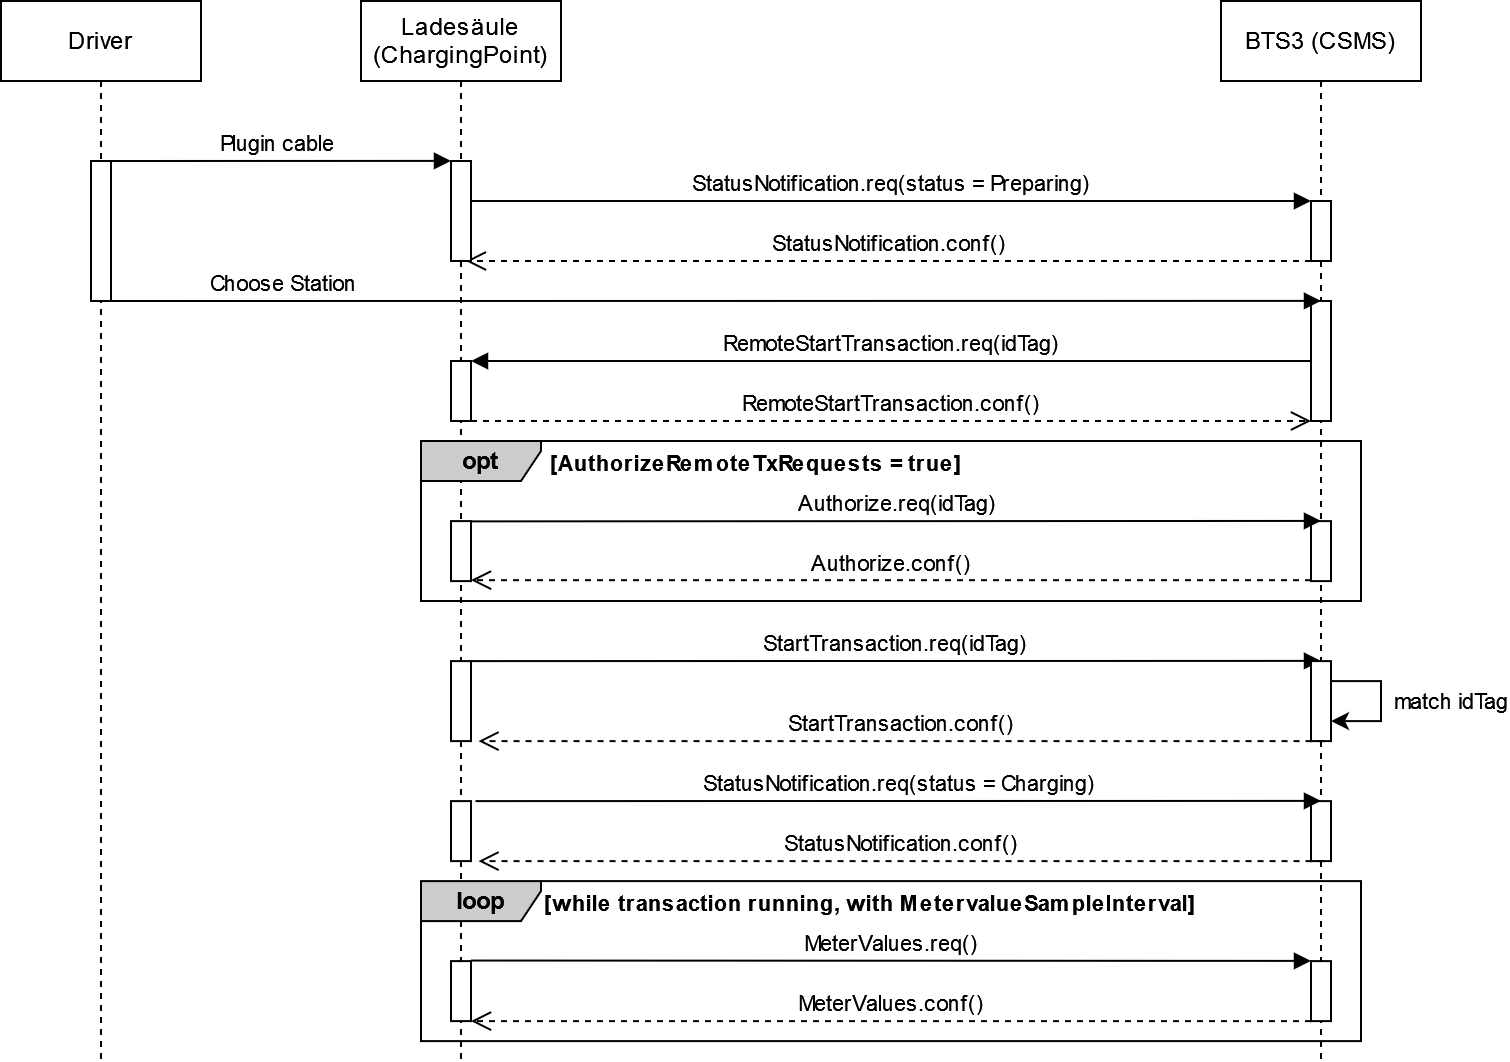

The diagram above was exported from draw.io. Its source (the exported page's mxGraphModel, read from the mxfile embedded in the PNG):
<mxGraphModel dx="1788" dy="141" grid="1" gridSize="10" guides="1" tooltips="1" connect="1" arrows="1" fold="1" page="0" pageScale="1" pageWidth="5000" pageHeight="5000" math="0" shadow="0">
  <root>
    <mxCell id="0" />
    <mxCell id="1" parent="0" />
    <mxCell id="GZKk4mH14EYXhnxPsc4Y-4" value="StartTransaction.req(idTag)" style="html=1;verticalAlign=bottom;endArrow=block;edgeStyle=elbowEdgeStyle;elbow=vertical;curved=0;rounded=0;" parent="1" target="QAzljZ5Z4gRiMwiGpKmE-23" edge="1">
      <mxGeometry relative="1" as="geometry">
        <mxPoint x="-505.5" y="770.05" as="sourcePoint" />
        <mxPoint x="-80" y="770.05" as="targetPoint" />
      </mxGeometry>
    </mxCell>
    <mxCell id="GZKk4mH14EYXhnxPsc4Y-5" value="StatusNotification.conf()" style="html=1;verticalAlign=bottom;endArrow=open;dashed=1;endSize=8;edgeStyle=elbowEdgeStyle;elbow=vertical;curved=0;rounded=0;" parent="1" edge="1">
      <mxGeometry x="0.0001" relative="1" as="geometry">
        <mxPoint x="-507.53142857142865" y="570" as="targetPoint" />
        <mxPoint x="-85.00000000000023" y="570" as="sourcePoint" />
        <Array as="points">
          <mxPoint x="-157.46" y="570" />
        </Array>
        <mxPoint as="offset" />
      </mxGeometry>
    </mxCell>
    <mxCell id="ye6eELkOx0HHNDb-Y731-13" value="BTS3 (CSMS)" style="shape=umlLifeline;perimeter=lifelinePerimeter;whiteSpace=wrap;html=1;container=1;dropTarget=0;collapsible=0;recursiveResize=0;outlineConnect=0;portConstraint=eastwest;newEdgeStyle={&quot;edgeStyle&quot;:&quot;elbowEdgeStyle&quot;,&quot;elbow&quot;:&quot;vertical&quot;,&quot;curved&quot;:0,&quot;rounded&quot;:0};" parent="1" vertex="1">
      <mxGeometry x="-130" y="440" width="100" height="530" as="geometry" />
    </mxCell>
    <mxCell id="GZKk4mH14EYXhnxPsc4Y-3" value="" style="html=1;points=[];perimeter=orthogonalPerimeter;outlineConnect=0;targetShapes=umlLifeline;portConstraint=eastwest;newEdgeStyle={&quot;edgeStyle&quot;:&quot;elbowEdgeStyle&quot;,&quot;elbow&quot;:&quot;vertical&quot;,&quot;curved&quot;:0,&quot;rounded&quot;:0};" parent="ye6eELkOx0HHNDb-Y731-13" vertex="1">
      <mxGeometry x="45" y="100" width="10" height="30" as="geometry" />
    </mxCell>
    <mxCell id="GZKk4mH14EYXhnxPsc4Y-101" value="" style="html=1;points=[];perimeter=orthogonalPerimeter;outlineConnect=0;targetShapes=umlLifeline;portConstraint=eastwest;newEdgeStyle={&quot;edgeStyle&quot;:&quot;elbowEdgeStyle&quot;,&quot;elbow&quot;:&quot;vertical&quot;,&quot;curved&quot;:0,&quot;rounded&quot;:0};" parent="ye6eELkOx0HHNDb-Y731-13" vertex="1">
      <mxGeometry x="45" y="150" width="10" height="60" as="geometry" />
    </mxCell>
    <mxCell id="QAzljZ5Z4gRiMwiGpKmE-12" value="" style="html=1;points=[];perimeter=orthogonalPerimeter;outlineConnect=0;targetShapes=umlLifeline;portConstraint=eastwest;newEdgeStyle={&quot;edgeStyle&quot;:&quot;elbowEdgeStyle&quot;,&quot;elbow&quot;:&quot;vertical&quot;,&quot;curved&quot;:0,&quot;rounded&quot;:0};" parent="ye6eELkOx0HHNDb-Y731-13" vertex="1">
      <mxGeometry x="45" y="480.05" width="10" height="30" as="geometry" />
    </mxCell>
    <mxCell id="QAzljZ5Z4gRiMwiGpKmE-22" value="" style="html=1;points=[];perimeter=orthogonalPerimeter;outlineConnect=0;targetShapes=umlLifeline;portConstraint=eastwest;newEdgeStyle={&quot;edgeStyle&quot;:&quot;elbowEdgeStyle&quot;,&quot;elbow&quot;:&quot;vertical&quot;,&quot;curved&quot;:0,&quot;rounded&quot;:0};" parent="ye6eELkOx0HHNDb-Y731-13" vertex="1">
      <mxGeometry x="45" y="400.05" width="10" height="30" as="geometry" />
    </mxCell>
    <mxCell id="QAzljZ5Z4gRiMwiGpKmE-23" value="" style="html=1;points=[];perimeter=orthogonalPerimeter;outlineConnect=0;targetShapes=umlLifeline;portConstraint=eastwest;newEdgeStyle={&quot;edgeStyle&quot;:&quot;elbowEdgeStyle&quot;,&quot;elbow&quot;:&quot;vertical&quot;,&quot;curved&quot;:0,&quot;rounded&quot;:0};" parent="ye6eELkOx0HHNDb-Y731-13" vertex="1">
      <mxGeometry x="45" y="330.05" width="10" height="40" as="geometry" />
    </mxCell>
    <mxCell id="WxAGOekFS2IMBs6ULZpU-5" style="edgeStyle=orthogonalEdgeStyle;rounded=0;orthogonalLoop=1;jettySize=auto;html=1;elbow=vertical;" parent="ye6eELkOx0HHNDb-Y731-13" source="QAzljZ5Z4gRiMwiGpKmE-23" target="QAzljZ5Z4gRiMwiGpKmE-23" edge="1">
      <mxGeometry relative="1" as="geometry">
        <mxPoint x="60" y="360.05" as="targetPoint" />
        <mxPoint x="60" y="340.05" as="sourcePoint" />
        <Array as="points">
          <mxPoint x="80" y="340.05" />
          <mxPoint x="80" y="360.05" />
        </Array>
      </mxGeometry>
    </mxCell>
    <mxCell id="WxAGOekFS2IMBs6ULZpU-6" value="match idTag" style="edgeLabel;html=1;align=center;verticalAlign=middle;resizable=0;points=[];" parent="WxAGOekFS2IMBs6ULZpU-5" vertex="1" connectable="0">
      <mxGeometry x="-0.0571" y="1" relative="1" as="geometry">
        <mxPoint x="34" y="2" as="offset" />
      </mxGeometry>
    </mxCell>
    <mxCell id="ye6eELkOx0HHNDb-Y731-12" value="&lt;div&gt;Ladesäule (ChargingPoint)&lt;/div&gt;" style="shape=umlLifeline;perimeter=lifelinePerimeter;whiteSpace=wrap;html=1;container=1;dropTarget=0;collapsible=0;recursiveResize=0;outlineConnect=0;portConstraint=eastwest;newEdgeStyle={&quot;edgeStyle&quot;:&quot;elbowEdgeStyle&quot;,&quot;elbow&quot;:&quot;vertical&quot;,&quot;curved&quot;:0,&quot;rounded&quot;:0};" parent="1" vertex="1">
      <mxGeometry x="-560" y="440" width="100" height="530" as="geometry" />
    </mxCell>
    <mxCell id="GZKk4mH14EYXhnxPsc4Y-7" value="" style="html=1;points=[];perimeter=orthogonalPerimeter;outlineConnect=0;targetShapes=umlLifeline;portConstraint=eastwest;newEdgeStyle={&quot;edgeStyle&quot;:&quot;elbowEdgeStyle&quot;,&quot;elbow&quot;:&quot;vertical&quot;,&quot;curved&quot;:0,&quot;rounded&quot;:0};" parent="ye6eELkOx0HHNDb-Y731-12" vertex="1">
      <mxGeometry x="45" y="80" width="10" height="50" as="geometry" />
    </mxCell>
    <mxCell id="iq6TuZNxFYOvAr7fL-pN-10" value="" style="html=1;points=[];perimeter=orthogonalPerimeter;outlineConnect=0;targetShapes=umlLifeline;portConstraint=eastwest;newEdgeStyle={&quot;edgeStyle&quot;:&quot;elbowEdgeStyle&quot;,&quot;elbow&quot;:&quot;vertical&quot;,&quot;curved&quot;:0,&quot;rounded&quot;:0};" parent="ye6eELkOx0HHNDb-Y731-12" vertex="1">
      <mxGeometry x="45" y="180" width="10" height="30" as="geometry" />
    </mxCell>
    <mxCell id="QAzljZ5Z4gRiMwiGpKmE-11" value="" style="html=1;points=[];perimeter=orthogonalPerimeter;outlineConnect=0;targetShapes=umlLifeline;portConstraint=eastwest;newEdgeStyle={&quot;edgeStyle&quot;:&quot;elbowEdgeStyle&quot;,&quot;elbow&quot;:&quot;vertical&quot;,&quot;curved&quot;:0,&quot;rounded&quot;:0};" parent="ye6eELkOx0HHNDb-Y731-12" vertex="1">
      <mxGeometry x="45" y="480.05" width="10" height="30" as="geometry" />
    </mxCell>
    <mxCell id="QAzljZ5Z4gRiMwiGpKmE-20" value="" style="html=1;points=[];perimeter=orthogonalPerimeter;outlineConnect=0;targetShapes=umlLifeline;portConstraint=eastwest;newEdgeStyle={&quot;edgeStyle&quot;:&quot;elbowEdgeStyle&quot;,&quot;elbow&quot;:&quot;vertical&quot;,&quot;curved&quot;:0,&quot;rounded&quot;:0};" parent="ye6eELkOx0HHNDb-Y731-12" vertex="1">
      <mxGeometry x="45" y="400.05" width="10" height="30" as="geometry" />
    </mxCell>
    <mxCell id="WxAGOekFS2IMBs6ULZpU-4" value="" style="html=1;points=[];perimeter=orthogonalPerimeter;outlineConnect=0;targetShapes=umlLifeline;portConstraint=eastwest;newEdgeStyle={&quot;edgeStyle&quot;:&quot;elbowEdgeStyle&quot;,&quot;elbow&quot;:&quot;vertical&quot;,&quot;curved&quot;:0,&quot;rounded&quot;:0};" parent="ye6eELkOx0HHNDb-Y731-12" vertex="1">
      <mxGeometry x="45" y="330.05" width="10" height="40" as="geometry" />
    </mxCell>
    <mxCell id="iq6TuZNxFYOvAr7fL-pN-11" value="RemoteStartTransaction.req(idTag)" style="html=1;verticalAlign=bottom;endArrow=block;edgeStyle=elbowEdgeStyle;elbow=vertical;curved=0;rounded=0;" parent="1" source="GZKk4mH14EYXhnxPsc4Y-101" target="iq6TuZNxFYOvAr7fL-pN-10" edge="1">
      <mxGeometry relative="1" as="geometry">
        <mxPoint x="-90" y="620" as="sourcePoint" />
        <mxPoint x="-500" y="620" as="targetPoint" />
        <Array as="points">
          <mxPoint x="-275" y="620" />
        </Array>
      </mxGeometry>
    </mxCell>
    <mxCell id="iq6TuZNxFYOvAr7fL-pN-12" value="RemoteStartTransaction.conf()" style="html=1;verticalAlign=bottom;endArrow=open;dashed=1;endSize=8;edgeStyle=elbowEdgeStyle;elbow=horizontal;curved=0;rounded=0;" parent="1" source="iq6TuZNxFYOvAr7fL-pN-10" target="GZKk4mH14EYXhnxPsc4Y-101" edge="1">
      <mxGeometry relative="1" as="geometry">
        <mxPoint x="-85" y="530" as="targetPoint" />
        <mxPoint x="-510.07142857142856" y="649.9999999999999" as="sourcePoint" />
        <Array as="points">
          <mxPoint x="-150" y="649.9999999999999" />
        </Array>
      </mxGeometry>
    </mxCell>
    <mxCell id="AYtKfgi7a3ff8OaiWSIj-1" value="&lt;b&gt;opt&lt;/b&gt;" style="shape=umlFrame;whiteSpace=wrap;html=1;pointerEvents=0;width=60;height=20;fillColor=#CCCCCC;" parent="1" vertex="1">
      <mxGeometry x="-530" y="660" width="470" height="80" as="geometry" />
    </mxCell>
    <mxCell id="AYtKfgi7a3ff8OaiWSIj-2" value="" style="html=1;points=[];perimeter=orthogonalPerimeter;outlineConnect=0;targetShapes=umlLifeline;portConstraint=eastwest;newEdgeStyle={&quot;edgeStyle&quot;:&quot;elbowEdgeStyle&quot;,&quot;elbow&quot;:&quot;vertical&quot;,&quot;curved&quot;:0,&quot;rounded&quot;:0};" parent="1" vertex="1">
      <mxGeometry x="-515" y="700.05" width="10" height="30" as="geometry" />
    </mxCell>
    <mxCell id="AYtKfgi7a3ff8OaiWSIj-3" value="" style="html=1;points=[];perimeter=orthogonalPerimeter;outlineConnect=0;targetShapes=umlLifeline;portConstraint=eastwest;newEdgeStyle={&quot;edgeStyle&quot;:&quot;elbowEdgeStyle&quot;,&quot;elbow&quot;:&quot;vertical&quot;,&quot;curved&quot;:0,&quot;rounded&quot;:0};" parent="1" vertex="1">
      <mxGeometry x="-85" y="700.05" width="10" height="30" as="geometry" />
    </mxCell>
    <mxCell id="AYtKfgi7a3ff8OaiWSIj-4" value="Authorize.req(idTag)" style="html=1;verticalAlign=bottom;endArrow=block;edgeStyle=elbowEdgeStyle;elbow=vertical;curved=0;rounded=0;" parent="1" target="AYtKfgi7a3ff8OaiWSIj-3" edge="1">
      <mxGeometry relative="1" as="geometry">
        <mxPoint x="-505" y="700.1899999999999" as="sourcePoint" />
        <mxPoint x="-79.5" y="700.1899999999999" as="targetPoint" />
      </mxGeometry>
    </mxCell>
    <mxCell id="AYtKfgi7a3ff8OaiWSIj-5" value="Authorize.conf()" style="html=1;verticalAlign=bottom;endArrow=open;dashed=1;endSize=8;edgeStyle=elbowEdgeStyle;elbow=vertical;curved=0;rounded=0;" parent="1" source="AYtKfgi7a3ff8OaiWSIj-3" edge="1">
      <mxGeometry x="0.0001" relative="1" as="geometry">
        <mxPoint x="-505.0014285714287" y="729.5699999999999" as="targetPoint" />
        <mxPoint x="-82.47000000000023" y="729.5699999999999" as="sourcePoint" />
        <Array as="points">
          <mxPoint x="-154.93" y="729.5699999999999" />
        </Array>
        <mxPoint as="offset" />
      </mxGeometry>
    </mxCell>
    <UserObject label="&lt;font style=&quot;font-size: 11px;&quot;&gt;&lt;b&gt;[AuthorizeRemoteTxRequests = true]&lt;/b&gt;&lt;/font&gt;" placeholders="1" name="Variable" id="y_dew5YkE8_0h57oo6Wx-1">
      <mxCell style="text;html=1;strokeColor=none;fillColor=none;align=left;verticalAlign=middle;whiteSpace=wrap;overflow=hidden;" vertex="1" parent="1">
        <mxGeometry x="-467" y="660" width="390" height="22" as="geometry" />
      </mxCell>
    </UserObject>
    <object label="rectangle&#10;" id="GZKk4mH14EYXhnxPsc4Y-72">
      <mxCell parent="0" />
    </object>
    <mxCell id="iq6TuZNxFYOvAr7fL-pN-3" value="Driver" style="shape=umlLifeline;perimeter=lifelinePerimeter;whiteSpace=wrap;html=1;container=1;dropTarget=0;collapsible=0;recursiveResize=0;outlineConnect=0;portConstraint=eastwest;newEdgeStyle={&quot;edgeStyle&quot;:&quot;elbowEdgeStyle&quot;,&quot;elbow&quot;:&quot;vertical&quot;,&quot;curved&quot;:0,&quot;rounded&quot;:0};" parent="GZKk4mH14EYXhnxPsc4Y-72" vertex="1">
      <mxGeometry x="-740" y="440" width="100" height="530" as="geometry" />
    </mxCell>
    <mxCell id="iq6TuZNxFYOvAr7fL-pN-4" value="" style="html=1;points=[];perimeter=orthogonalPerimeter;outlineConnect=0;targetShapes=umlLifeline;portConstraint=eastwest;newEdgeStyle={&quot;edgeStyle&quot;:&quot;elbowEdgeStyle&quot;,&quot;elbow&quot;:&quot;vertical&quot;,&quot;curved&quot;:0,&quot;rounded&quot;:0};" parent="iq6TuZNxFYOvAr7fL-pN-3" vertex="1">
      <mxGeometry x="45" y="80" width="10" height="70" as="geometry" />
    </mxCell>
    <mxCell id="iq6TuZNxFYOvAr7fL-pN-5" value="&lt;div&gt;Plugin cable&lt;br&gt;&lt;/div&gt;" style="html=1;verticalAlign=bottom;endArrow=block;edgeStyle=elbowEdgeStyle;elbow=vertical;curved=0;rounded=0;" parent="GZKk4mH14EYXhnxPsc4Y-72" source="iq6TuZNxFYOvAr7fL-pN-4" edge="1">
      <mxGeometry relative="1" as="geometry">
        <mxPoint x="-720" y="520" as="sourcePoint" />
        <mxPoint x="-515" y="519.9997674418605" as="targetPoint" />
      </mxGeometry>
    </mxCell>
    <mxCell id="iq6TuZNxFYOvAr7fL-pN-8" value="Choose Station" style="html=1;verticalAlign=bottom;endArrow=block;edgeStyle=elbowEdgeStyle;elbow=vertical;curved=0;rounded=0;" parent="GZKk4mH14EYXhnxPsc4Y-72" target="GZKk4mH14EYXhnxPsc4Y-101" edge="1">
      <mxGeometry x="-0.7157" relative="1" as="geometry">
        <mxPoint x="-685" y="590" as="sourcePoint" />
        <mxPoint x="-80.5" y="590" as="targetPoint" />
        <mxPoint as="offset" />
      </mxGeometry>
    </mxCell>
    <mxCell id="QAzljZ5Z4gRiMwiGpKmE-8" value="&lt;b&gt;loop&lt;/b&gt;" style="shape=umlFrame;whiteSpace=wrap;html=1;pointerEvents=0;width=60;height=20;fillColor=#CCCCCC;" parent="GZKk4mH14EYXhnxPsc4Y-72" vertex="1">
      <mxGeometry x="-530" y="880.05" width="470" height="80" as="geometry" />
    </mxCell>
    <UserObject label="&lt;div style=&quot;font-size: 11px;&quot; align=&quot;left&quot;&gt;&lt;font style=&quot;font-size: 11px;&quot;&gt;&lt;b&gt;[while transaction running, with MetervalueSampleInterval]&lt;/b&gt;&lt;/font&gt;&lt;/div&gt;" placeholders="1" name="Variable" id="QAzljZ5Z4gRiMwiGpKmE-9">
      <mxCell style="text;html=1;strokeColor=none;fillColor=none;align=left;verticalAlign=middle;whiteSpace=wrap;overflow=hidden;" parent="GZKk4mH14EYXhnxPsc4Y-72" vertex="1">
        <mxGeometry x="-470" y="880.05" width="390" height="22" as="geometry" />
      </mxCell>
    </UserObject>
    <mxCell id="QAzljZ5Z4gRiMwiGpKmE-14" value="MeterValues.req()" style="html=1;verticalAlign=bottom;endArrow=block;edgeStyle=elbowEdgeStyle;elbow=vertical;curved=0;rounded=0;" parent="GZKk4mH14EYXhnxPsc4Y-72" edge="1">
      <mxGeometry x="0.0007" relative="1" as="geometry">
        <mxPoint x="-505" y="919.765238095238" as="sourcePoint" />
        <mxPoint x="-85" y="919.765238095238" as="targetPoint" />
        <mxPoint as="offset" />
      </mxGeometry>
    </mxCell>
    <mxCell id="QAzljZ5Z4gRiMwiGpKmE-15" value="MeterValues.conf()" style="html=1;verticalAlign=bottom;endArrow=open;dashed=1;endSize=8;edgeStyle=elbowEdgeStyle;elbow=vertical;curved=0;rounded=0;" parent="GZKk4mH14EYXhnxPsc4Y-72" edge="1">
      <mxGeometry x="0.0001" relative="1" as="geometry">
        <mxPoint x="-505" y="950.05" as="targetPoint" />
        <mxPoint x="-85" y="950.05" as="sourcePoint" />
        <Array as="points">
          <mxPoint x="-230" y="950.05" />
          <mxPoint x="-157.46" y="959.4599999999998" />
        </Array>
        <mxPoint as="offset" />
      </mxGeometry>
    </mxCell>
    <mxCell id="QAzljZ5Z4gRiMwiGpKmE-17" value="StatusNotification.req(status = Charging)" style="html=1;verticalAlign=bottom;endArrow=block;edgeStyle=elbowEdgeStyle;elbow=vertical;curved=0;rounded=0;" parent="GZKk4mH14EYXhnxPsc4Y-72" target="QAzljZ5Z4gRiMwiGpKmE-22" edge="1">
      <mxGeometry relative="1" as="geometry">
        <mxPoint x="-502.75" y="840.05" as="sourcePoint" />
        <mxPoint x="-77.25" y="840.05" as="targetPoint" />
      </mxGeometry>
    </mxCell>
    <mxCell id="QAzljZ5Z4gRiMwiGpKmE-18" value="StatusNotification.conf()" style="html=1;verticalAlign=bottom;endArrow=open;dashed=1;endSize=8;edgeStyle=elbowEdgeStyle;elbow=vertical;curved=0;rounded=0;" parent="GZKk4mH14EYXhnxPsc4Y-72" edge="1">
      <mxGeometry x="0.0001" relative="1" as="geometry">
        <mxPoint x="-501.26142857142867" y="870.05" as="targetPoint" />
        <mxPoint x="-78.73000000000023" y="870.05" as="sourcePoint" />
        <Array as="points">
          <mxPoint x="-151.19" y="870.05" />
        </Array>
        <mxPoint as="offset" />
      </mxGeometry>
    </mxCell>
    <mxCell id="WxAGOekFS2IMBs6ULZpU-2" value="StatusNotification.req(status = Preparing)" style="html=1;verticalAlign=bottom;endArrow=block;edgeStyle=elbowEdgeStyle;elbow=vertical;curved=0;rounded=0;" parent="GZKk4mH14EYXhnxPsc4Y-72" source="GZKk4mH14EYXhnxPsc4Y-7" target="GZKk4mH14EYXhnxPsc4Y-3" edge="1">
      <mxGeometry relative="1" as="geometry">
        <mxPoint x="-500" y="540" as="sourcePoint" />
        <mxPoint x="-82.25" y="550.24" as="targetPoint" />
        <Array as="points">
          <mxPoint x="-140" y="540" />
        </Array>
      </mxGeometry>
    </mxCell>
    <mxCell id="WxAGOekFS2IMBs6ULZpU-3" value="StartTransaction.conf()" style="html=1;verticalAlign=bottom;endArrow=open;dashed=1;endSize=8;edgeStyle=elbowEdgeStyle;elbow=vertical;curved=0;rounded=0;" parent="GZKk4mH14EYXhnxPsc4Y-72" edge="1">
      <mxGeometry x="0.0001" relative="1" as="geometry">
        <mxPoint x="-501.26142857142867" y="810.05" as="targetPoint" />
        <mxPoint x="-78.73000000000023" y="810.05" as="sourcePoint" />
        <Array as="points">
          <mxPoint x="-151.19" y="810.05" />
        </Array>
        <mxPoint as="offset" />
      </mxGeometry>
    </mxCell>
    <object label="Options&#10;" id="GZKk4mH14EYXhnxPsc4Y-52">
      <mxCell parent="0" />
    </object>
  </root>
</mxGraphModel>